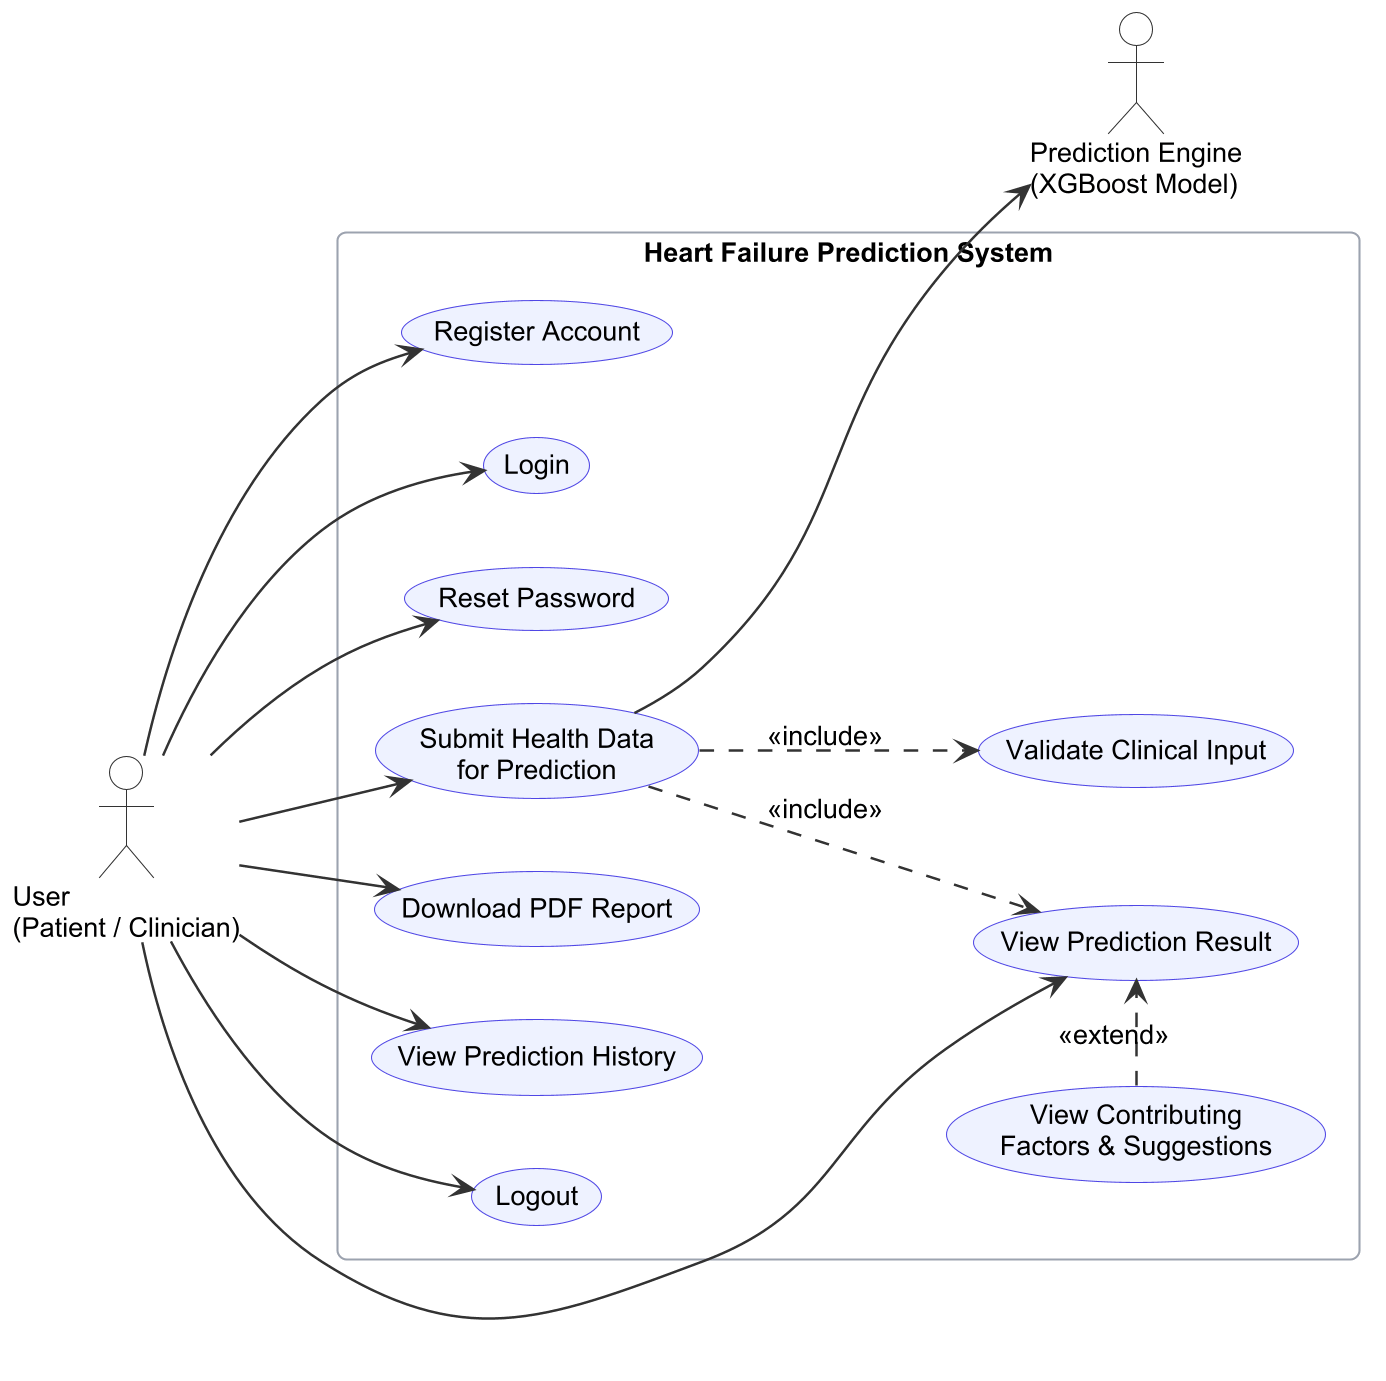

The diagram above was rendered by PlantUML. Its source (embedded in the PNG):
@startuml
skinparamlocked dpi 200
!include _style.iuml
left to right direction
actor "User\n(Patient / Clinician)" as U
actor "Prediction Engine\n(XGBoost Model)" as M
rectangle "Heart Failure Prediction System" {
  usecase "Register Account" as UC1
  usecase "Login" as UC2
  usecase "Reset Password" as UC3
  usecase "Submit Health Data\nfor Prediction" as UC4
  usecase "Validate Clinical Input" as UC4a
  usecase "View Prediction Result" as UC5
  usecase "View Contributing\nFactors & Suggestions" as UC5a
  usecase "Download PDF Report" as UC6
  usecase "View Prediction History" as UC7
  usecase "Logout" as UC8
}
U --> UC1
U --> UC2
U --> UC3
U --> UC4
U --> UC5
U --> UC6
U --> UC7
U --> UC8
UC4 ..> UC4a : <<include>>
UC4 ..> UC5 : <<include>>
UC5a .> UC5 : <<extend>>
UC4 --> M
@enduml